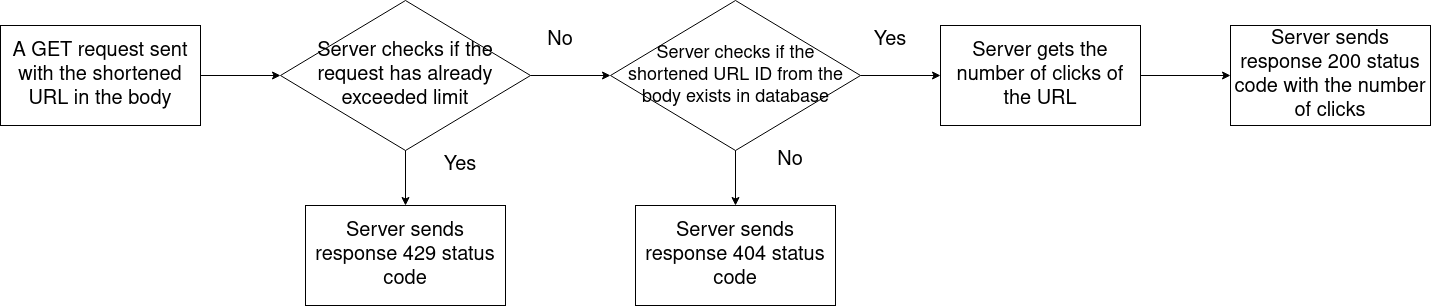

The diagram above was exported from draw.io. Its source (the exported page's mxGraphModel, read from the mxfile embedded in the PNG):
<mxGraphModel dx="1600" dy="878" grid="1" gridSize="10" guides="1" tooltips="1" connect="1" arrows="1" fold="1" page="1" pageScale="1" pageWidth="1920" pageHeight="1200" math="0" shadow="0">
  <root>
    <mxCell id="0" />
    <mxCell id="1" parent="0" />
    <mxCell id="cnI6PRwtIFCj7fhDR7Ro-1" value="&lt;font style=&quot;font-size: 20px;&quot;&gt;A GET request sent with the shortened URL in the body&lt;br&gt;&lt;/font&gt;" style="rounded=0;whiteSpace=wrap;html=1;" vertex="1" parent="1">
      <mxGeometry x="80" y="80" width="200" height="100" as="geometry" />
    </mxCell>
    <mxCell id="cnI6PRwtIFCj7fhDR7Ro-2" value="" style="rhombus;whiteSpace=wrap;html=1;" vertex="1" parent="1">
      <mxGeometry x="360" y="55" width="250" height="150" as="geometry" />
    </mxCell>
    <mxCell id="cnI6PRwtIFCj7fhDR7Ro-3" value="&lt;font style=&quot;font-size: 20px;&quot;&gt;Server checks if the request has already exceeded limit&lt;br&gt;&lt;/font&gt;" style="text;html=1;align=center;verticalAlign=middle;whiteSpace=wrap;rounded=0;" vertex="1" parent="1">
      <mxGeometry x="391.25" y="90" width="187.5" height="80" as="geometry" />
    </mxCell>
    <mxCell id="cnI6PRwtIFCj7fhDR7Ro-4" value="" style="endArrow=classic;html=1;rounded=0;exitX=1;exitY=0.5;exitDx=0;exitDy=0;entryX=0;entryY=0.5;entryDx=0;entryDy=0;" edge="1" parent="1" source="cnI6PRwtIFCj7fhDR7Ro-1" target="cnI6PRwtIFCj7fhDR7Ro-2">
      <mxGeometry width="50" height="50" relative="1" as="geometry">
        <mxPoint x="330" y="270" as="sourcePoint" />
        <mxPoint x="380" y="220" as="targetPoint" />
      </mxGeometry>
    </mxCell>
    <mxCell id="cnI6PRwtIFCj7fhDR7Ro-5" value="&lt;font style=&quot;font-size: 20px;&quot;&gt;Server sends response 429 status code&lt;br&gt;&lt;/font&gt;" style="rounded=0;whiteSpace=wrap;html=1;" vertex="1" parent="1">
      <mxGeometry x="385" y="260" width="200" height="100" as="geometry" />
    </mxCell>
    <mxCell id="cnI6PRwtIFCj7fhDR7Ro-6" value="" style="endArrow=classic;html=1;rounded=0;exitX=0.5;exitY=1;exitDx=0;exitDy=0;entryX=0.5;entryY=0;entryDx=0;entryDy=0;" edge="1" parent="1" source="cnI6PRwtIFCj7fhDR7Ro-2" target="cnI6PRwtIFCj7fhDR7Ro-5">
      <mxGeometry width="50" height="50" relative="1" as="geometry">
        <mxPoint x="290" y="140" as="sourcePoint" />
        <mxPoint x="370" y="140" as="targetPoint" />
      </mxGeometry>
    </mxCell>
    <mxCell id="cnI6PRwtIFCj7fhDR7Ro-7" value="" style="endArrow=classic;html=1;rounded=0;exitX=1;exitY=0.5;exitDx=0;exitDy=0;entryX=0;entryY=0.5;entryDx=0;entryDy=0;" edge="1" parent="1" source="cnI6PRwtIFCj7fhDR7Ro-2" target="cnI6PRwtIFCj7fhDR7Ro-10">
      <mxGeometry width="50" height="50" relative="1" as="geometry">
        <mxPoint x="690" y="190" as="sourcePoint" />
        <mxPoint x="650" y="190" as="targetPoint" />
      </mxGeometry>
    </mxCell>
    <mxCell id="cnI6PRwtIFCj7fhDR7Ro-8" value="&lt;font style=&quot;font-size: 20px;&quot;&gt;Yes&lt;/font&gt;" style="text;html=1;align=center;verticalAlign=middle;whiteSpace=wrap;rounded=0;" vertex="1" parent="1">
      <mxGeometry x="510" y="205" width="60" height="30" as="geometry" />
    </mxCell>
    <mxCell id="cnI6PRwtIFCj7fhDR7Ro-9" value="&lt;font style=&quot;font-size: 20px;&quot;&gt;No&lt;/font&gt;" style="text;html=1;align=center;verticalAlign=middle;whiteSpace=wrap;rounded=0;" vertex="1" parent="1">
      <mxGeometry x="610" y="80" width="60" height="30" as="geometry" />
    </mxCell>
    <mxCell id="cnI6PRwtIFCj7fhDR7Ro-10" value="" style="rhombus;whiteSpace=wrap;html=1;" vertex="1" parent="1">
      <mxGeometry x="690" y="55" width="250" height="150" as="geometry" />
    </mxCell>
    <mxCell id="cnI6PRwtIFCj7fhDR7Ro-11" value="&lt;font style=&quot;font-size: 18px;&quot;&gt;Server checks if the shortened URL ID from the body exists in database&lt;br&gt;&lt;/font&gt;" style="text;html=1;align=center;verticalAlign=middle;whiteSpace=wrap;rounded=0;" vertex="1" parent="1">
      <mxGeometry x="705.63" y="90" width="218.75" height="80" as="geometry" />
    </mxCell>
    <mxCell id="cnI6PRwtIFCj7fhDR7Ro-12" value="" style="endArrow=classic;html=1;rounded=0;exitX=0.5;exitY=1;exitDx=0;exitDy=0;entryX=0.5;entryY=0;entryDx=0;entryDy=0;" edge="1" parent="1" source="cnI6PRwtIFCj7fhDR7Ro-10" target="cnI6PRwtIFCj7fhDR7Ro-13">
      <mxGeometry width="50" height="50" relative="1" as="geometry">
        <mxPoint x="790" y="230" as="sourcePoint" />
        <mxPoint x="900" y="230" as="targetPoint" />
      </mxGeometry>
    </mxCell>
    <mxCell id="cnI6PRwtIFCj7fhDR7Ro-13" value="&lt;font style=&quot;font-size: 20px;&quot;&gt;Server sends response 404 status code&lt;br&gt;&lt;/font&gt;" style="rounded=0;whiteSpace=wrap;html=1;" vertex="1" parent="1">
      <mxGeometry x="715" y="260" width="200" height="100" as="geometry" />
    </mxCell>
    <mxCell id="cnI6PRwtIFCj7fhDR7Ro-14" value="&lt;font style=&quot;font-size: 20px;&quot;&gt;No&lt;/font&gt;" style="text;html=1;align=center;verticalAlign=middle;whiteSpace=wrap;rounded=0;" vertex="1" parent="1">
      <mxGeometry x="840" y="200" width="60" height="30" as="geometry" />
    </mxCell>
    <mxCell id="cnI6PRwtIFCj7fhDR7Ro-15" value="&lt;font style=&quot;font-size: 20px;&quot;&gt;Server gets the number of clicks of the URL&lt;/font&gt;" style="rounded=0;whiteSpace=wrap;html=1;" vertex="1" parent="1">
      <mxGeometry x="1020" y="80" width="200" height="100" as="geometry" />
    </mxCell>
    <mxCell id="cnI6PRwtIFCj7fhDR7Ro-16" value="" style="endArrow=classic;html=1;rounded=0;exitX=1;exitY=0.5;exitDx=0;exitDy=0;entryX=0;entryY=0.5;entryDx=0;entryDy=0;" edge="1" parent="1" source="cnI6PRwtIFCj7fhDR7Ro-10" target="cnI6PRwtIFCj7fhDR7Ro-15">
      <mxGeometry width="50" height="50" relative="1" as="geometry">
        <mxPoint x="825" y="215" as="sourcePoint" />
        <mxPoint x="825" y="270" as="targetPoint" />
      </mxGeometry>
    </mxCell>
    <mxCell id="cnI6PRwtIFCj7fhDR7Ro-17" value="&lt;font style=&quot;font-size: 20px;&quot;&gt;Server sends response 200 status code with the number of clicks&lt;br&gt;&lt;/font&gt;" style="rounded=0;whiteSpace=wrap;html=1;" vertex="1" parent="1">
      <mxGeometry x="1310" y="80" width="200" height="100" as="geometry" />
    </mxCell>
    <mxCell id="cnI6PRwtIFCj7fhDR7Ro-18" value="&lt;font style=&quot;font-size: 20px;&quot;&gt;Yes&lt;/font&gt;" style="text;html=1;align=center;verticalAlign=middle;whiteSpace=wrap;rounded=0;" vertex="1" parent="1">
      <mxGeometry x="940" y="80" width="60" height="30" as="geometry" />
    </mxCell>
    <mxCell id="cnI6PRwtIFCj7fhDR7Ro-20" value="" style="endArrow=classic;html=1;rounded=0;exitX=1;exitY=0.5;exitDx=0;exitDy=0;entryX=0;entryY=0.5;entryDx=0;entryDy=0;" edge="1" parent="1" source="cnI6PRwtIFCj7fhDR7Ro-15" target="cnI6PRwtIFCj7fhDR7Ro-17">
      <mxGeometry width="50" height="50" relative="1" as="geometry">
        <mxPoint x="950" y="140" as="sourcePoint" />
        <mxPoint x="1030" y="140" as="targetPoint" />
      </mxGeometry>
    </mxCell>
  </root>
</mxGraphModel>